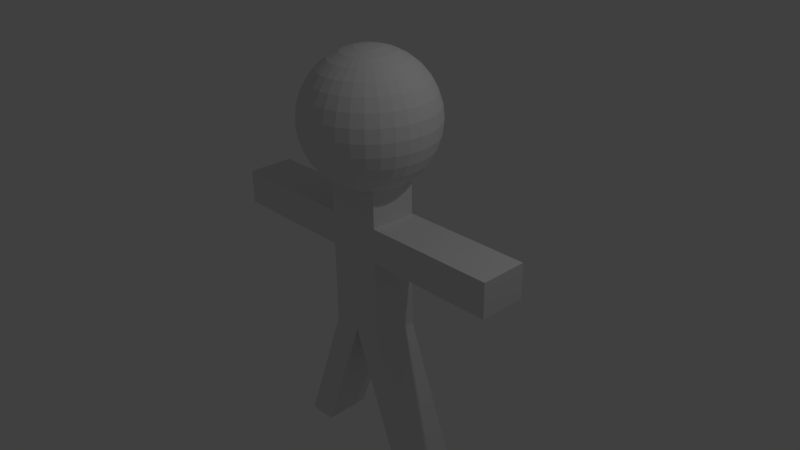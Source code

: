 # Source: stickfigure.blend  (saved by Blender 2.76.0; exported with 4.5.12 LTS)
import bpy
from mathutils import Matrix  # noqa: F401  (used for matrix-valued properties, if any)

bpy.ops.wm.read_factory_settings(use_empty=True)
scene = bpy.context.scene
scene.name = 'Scene'

# ---- collections
col_collection_1 = bpy.data.collections.new('Collection 1'); scene.collection.children.link(col_collection_1)

# ---- world
world_world = bpy.data.worlds.new('World'); scene.world = world_world
world_world.color = (0.05088, 0.05088, 0.05088)
world_world.use_sun_shadow = False
world_world.sun_shadow_jitter_overblur = 0.0
world_world.cycles.sampling_method = 'MANUAL'
world_world.cycles.sample_map_resolution = 256

# ---- cameras
cam_camera = bpy.data.cameras.new('Camera')
cam_camera.clip_end = 100.0
cam_camera.lens = 35.0
cam_camera.sensor_width = 32.0
cam_camera.sensor_height = 18.0
cam_camera.ortho_scale = 7.314
cam_camera.dof.focus_distance = 0.0
cam_camera.dof.aperture_fstop = 128.0

# ---- lights
light_lamp = bpy.data.lights.new('Lamp', 'POINT')
light_lamp.transmission_factor = 0.0
light_lamp.cutoff_distance = 30.0
light_lamp.energy = 100.0
light_lamp.shadow_buffer_clip_start = 1.001
light_lamp.shadow_soft_size = 0.1
light_lamp.shadow_maximum_resolution = 0.006
light_lamp.use_absolute_resolution = True
light_lamp.cycles.use_multiple_importance_sampling = False

# ---- meshes
me_cube_001 = bpy.data.meshes.new('Cube.001')
me_cube_001.from_pydata([(0.3818, -0.3201, 0.6031), (0.3818, 0.3201, 0.6031), (0.3818, -0.3201, -1.0), (0.3818, -0.3201, 1.189), (0.3818, 0.3201, -1.0), (0.3818, 0.3201, 1.189), (0.3818, 0.3201, 0.1332), (0.3818, -0.3201, 0.1332), (2.165, 0.3201, 0.6031), (2.165, 0.3201, 0.1332), (2.165, -0.3201, 0.6031), (2.165, -0.3201, 0.1332), (1.068, -0.3201, -2.863), (1.068, 0.3201, -2.863), (0.6864, -0.3201, -2.863), (0.6864, 0.3201, -2.863), (0.3432, 0.3201, -1.932), (0.3432, -0.3201, -1.932), (0.7251, 0.3201, -1.932), (0.7251, -0.3201, -1.932), (1.273, -0.3201, 0.6031), (1.273, 0.3201, 0.6031), (1.273, 0.3201, 0.1332), (1.273, -0.3201, 0.1332), (0.3818, 0.3201, -0.4334), (0.3818, -0.3201, -0.4334), (0.0, 0.3201, 0.6031), (0.0, -0.3201, 0.6031), (-0.3818, -0.3201, 0.6031), (-0.3818, 0.3201, 0.6031), (-0.3818, -0.3201, -1.0), (-0.3818, -0.3201, 1.189), (-0.3818, 0.3201, -1.0), (-0.3818, 0.3201, 1.189), (0.0, 0.3201, 1.189), (0.0, 0.3201, -1.0), (0.0, -0.3201, 1.189), (0.0, -0.3201, -1.0), (-0.3818, 0.3201, 0.1332), (-0.3818, -0.3201, 0.1332), (0.0, -0.3201, 0.1332), (0.0, 0.3201, 0.1332), (-2.165, 0.3201, 0.6031), (-2.165, 0.3201, 0.1332), (-2.165, -0.3201, 0.6031), (-2.165, -0.3201, 0.1332), (-1.068, -0.3201, -2.863), (-1.068, 0.3201, -2.863), (-0.6864, -0.3201, -2.863), (-0.6864, 0.3201, -2.863), (-0.3432, 0.3201, -1.932), (-0.3432, -0.3201, -1.932), (-0.7251, 0.3201, -1.932), (-0.7251, -0.3201, -1.932), (-1.273, -0.3201, 0.6031), (-1.273, 0.3201, 0.6031), (-1.273, 0.3201, 0.1332), (-1.273, -0.3201, 0.1332), (-0.3818, 0.3201, -0.4334), (-0.3818, -0.3201, -0.4334), (0.0, -0.3201, -0.4334), (0.0, 0.3201, -0.4334), (-0.1739, 1.129e-08, 2.718), (-0.3411, 1.129e-08, 2.668), (-0.4952, 1.129e-08, 2.585), (-0.6303, 1.129e-08, 2.474), (-0.7411, 1.129e-08, 2.339), (-0.8235, 1.129e-08, 2.185), (-0.8742, 1.129e-08, 2.018), (-0.8914, 1.129e-08, 1.844), (-0.8742, 1.129e-08, 1.67), (-0.8235, 1.129e-08, 1.503), (-0.7411, 1.129e-08, 1.349), (-0.6303, 1.129e-08, 1.214), (-0.4952, 1.129e-08, 1.103), (-0.3411, 1.129e-08, 1.021), (-0.1739, 1.129e-08, 0.9698), (-0.1706, 0.03393, 2.718), (-0.3346, 0.06655, 2.668), (-0.4857, 0.09661, 2.585), (-0.6182, 0.123, 2.474), (-0.7269, 0.1446, 2.339), (-0.8077, 0.1607, 2.185), (-0.8574, 0.1706, 2.018), (-0.8742, 0.1739, 1.844), (-0.8574, 0.1706, 1.67), (-0.8077, 0.1607, 1.503), (-0.7269, 0.1446, 1.349), (-0.6182, 0.123, 1.214), (-0.4857, 0.09661, 1.103), (-0.3346, 0.06655, 1.021), (-0.1706, 0.03393, 0.9698), (-0.1607, 0.06655, 2.718), (-0.3151, 0.1305, 2.668), (-0.4575, 0.1895, 2.585), (-0.5823, 0.2412, 2.474), (-0.6847, 0.2836, 2.339), (-0.7608, 0.3151, 2.185), (-0.8077, 0.3346, 2.018), (-0.8235, 0.3411, 1.844), (-0.8077, 0.3346, 1.67), (-0.7608, 0.3151, 1.503), (-0.6847, 0.2836, 1.349), (-0.5823, 0.2412, 1.214), (-0.4575, 0.1895, 1.103), (-0.3151, 0.1305, 1.021), (-0.1607, 0.06655, 0.9698), (-0.1446, 0.09661, 2.718), (-0.2836, 0.1895, 2.668), (-0.4118, 0.2751, 2.585), (-0.5241, 0.3502, 2.474), (-0.6162, 0.4118, 2.339), (-0.6847, 0.4575, 2.185), (-0.7269, 0.4857, 2.018), (-0.7411, 0.4952, 1.844), (-0.7269, 0.4857, 1.67), (-0.6847, 0.4575, 1.503), (-0.6162, 0.4118, 1.349), (-0.5241, 0.3502, 1.214), (-0.4118, 0.2751, 1.103), (-0.2836, 0.1895, 1.021), (-0.1446, 0.09661, 0.9698), (-0.123, 0.123, 2.718), (-0.2412, 0.2412, 2.668), (-0.3502, 0.3502, 2.585), (-0.4457, 0.4457, 2.474), (-0.5241, 0.5241, 2.339), (-0.5823, 0.5823, 2.185), (-0.6182, 0.6182, 2.018), (-0.6303, 0.6303, 1.844), (-0.6182, 0.6182, 1.67), (-0.5823, 0.5823, 1.503), (-0.5241, 0.5241, 1.349), (-0.4457, 0.4457, 1.214), (-0.3502, 0.3502, 1.103), (-0.2412, 0.2412, 1.021), (-0.123, 0.123, 0.9698), (-0.09661, 0.1446, 2.718), (-0.1895, 0.2836, 2.668), (-0.2751, 0.4118, 2.585), (-0.3502, 0.5241, 2.474), (-0.4118, 0.6162, 2.339), (-0.4575, 0.6847, 2.185), (-0.4857, 0.7269, 2.018), (-0.4952, 0.7411, 1.844), (-0.4857, 0.7269, 1.67), (-0.4575, 0.6847, 1.503), (-0.4118, 0.6162, 1.349), (-0.3502, 0.5241, 1.214), (-0.2751, 0.4118, 1.103), (-0.1895, 0.2836, 1.021), (-0.09661, 0.1446, 0.9698), (-0.06655, 0.1607, 2.718), (-0.1305, 0.3151, 2.668), (-0.1895, 0.4575, 2.585), (-0.2412, 0.5823, 2.474), (-0.2836, 0.6847, 2.339), (-0.3151, 0.7608, 2.185), (-0.3346, 0.8077, 2.018), (-0.3411, 0.8235, 1.844), (-0.3346, 0.8077, 1.67), (-0.3151, 0.7608, 1.503), (-0.2836, 0.6847, 1.349), (-0.2412, 0.5823, 1.214), (-0.1895, 0.4575, 1.103), (-0.1305, 0.3151, 1.021), (-0.06655, 0.1607, 0.9698), (-0.03392, 0.1706, 2.718), (-0.06655, 0.3346, 2.668), (-0.09661, 0.4857, 2.585), (-0.123, 0.6182, 2.474), (-0.1446, 0.7269, 2.339), (-0.1607, 0.8077, 2.185), (-0.1706, 0.8574, 2.018), (-0.1739, 0.8742, 1.844), (-0.1706, 0.8574, 1.67), (-0.1607, 0.8077, 1.503), (-0.1446, 0.7269, 1.349), (-0.123, 0.6182, 1.214), (-0.09661, 0.4857, 1.103), (-0.06655, 0.3346, 1.021), (-0.03392, 0.1706, 0.9698), (3.146e-07, 0.1739, 2.718), (3.08e-07, 0.3411, 2.668), (3.013e-07, 0.4952, 2.585), (3.08e-07, 0.6303, 2.474), (3.213e-07, 0.7411, 2.339), (2.681e-07, 0.8235, 2.185), (3.744e-07, 0.8742, 2.018), (3.611e-07, 0.8914, 1.844), (3.744e-07, 0.8742, 1.67), (2.283e-07, 0.8235, 1.503), (3.213e-07, 0.7411, 1.349), (3.08e-07, 0.6303, 1.214), (3.279e-07, 0.4952, 1.103), (2.947e-07, 0.3411, 1.021), (2.98e-07, 0.1739, 0.9698), (0.03393, 0.1706, 2.718), (0.06655, 0.3346, 2.668), (0.09661, 0.4857, 2.585), (0.123, 0.6182, 2.474), (0.1446, 0.7269, 2.339), (0.1607, 0.8077, 2.185), (0.1706, 0.8574, 2.018), (0.1739, 0.8742, 1.844), (0.1706, 0.8574, 1.67), (0.1607, 0.8077, 1.503), (0.1446, 0.7269, 1.349), (0.123, 0.6182, 1.214), (0.09661, 0.4857, 1.103), (0.06655, 0.3346, 1.021), (0.03393, 0.1706, 0.9698), (0.06655, 0.1607, 2.718), (0.1305, 0.3151, 2.668), (0.1895, 0.4575, 2.585), (0.2412, 0.5823, 2.474), (0.2836, 0.6847, 2.339), (0.3151, 0.7608, 2.185), (0.3346, 0.8077, 2.018), (0.3411, 0.8235, 1.844), (0.3346, 0.8077, 1.67), (0.3151, 0.7608, 1.503), (0.2836, 0.6847, 1.349), (0.2412, 0.5823, 1.214), (0.1895, 0.4575, 1.103), (0.1305, 0.3151, 1.021), (0.06655, 0.1607, 0.9698), (0.09661, 0.1446, 2.718), (0.1895, 0.2836, 2.668), (0.2751, 0.4118, 2.585), (0.3502, 0.5241, 2.474), (0.4118, 0.6162, 2.339), (0.4575, 0.6847, 2.185), (0.4857, 0.7269, 2.018), (0.4952, 0.7411, 1.844), (0.4857, 0.7269, 1.67), (0.4575, 0.6847, 1.503), (0.4118, 0.6162, 1.349), (0.3502, 0.5241, 1.214), (0.2751, 0.4118, 1.103), (0.1895, 0.2836, 1.021), (0.09661, 0.1446, 0.9698), (0.123, 0.123, 2.718), (0.2412, 0.2412, 2.668), (0.3502, 0.3502, 2.585), (0.4457, 0.4457, 2.474), (0.5241, 0.5241, 2.339), (0.5823, 0.5823, 2.185), (0.6182, 0.6182, 2.018), (0.6303, 0.6303, 1.844), (0.6182, 0.6182, 1.67), (0.5823, 0.5823, 1.503), (0.5241, 0.5241, 1.349), (0.4457, 0.4457, 1.214), (0.3502, 0.3502, 1.103), (0.2412, 0.2412, 1.021), (0.123, 0.123, 0.9698), (0.1446, 0.09661, 2.718), (0.2836, 0.1895, 2.668), (0.4118, 0.2751, 2.585), (0.5241, 0.3502, 2.474), (0.6162, 0.4118, 2.339), (0.6847, 0.4575, 2.185), (0.7269, 0.4857, 2.018), (0.7411, 0.4952, 1.844), (0.7269, 0.4857, 1.67), (0.6847, 0.4575, 1.503), (0.6162, 0.4118, 1.349), (0.5241, 0.3502, 1.214), (0.4118, 0.2751, 1.103), (0.2836, 0.1895, 1.021), (0.1446, 0.09661, 0.9698), (0.1607, 0.06655, 2.718), (0.3151, 0.1305, 2.668), (0.4575, 0.1895, 2.585), (0.5823, 0.2412, 2.474), (0.6847, 0.2836, 2.339), (0.7608, 0.3151, 2.185), (0.8077, 0.3346, 2.018), (0.8235, 0.3411, 1.844), (0.8077, 0.3346, 1.67), (0.7608, 0.3151, 1.503), (0.6847, 0.2836, 1.349), (0.5823, 0.2412, 1.214), (0.4575, 0.1895, 1.103), (0.3151, 0.1305, 1.021), (0.1607, 0.06655, 0.9698), (0.1706, 0.03393, 2.718), (0.3346, 0.06655, 2.668), (0.4857, 0.09661, 2.585), (0.6182, 0.123, 2.474), (0.7269, 0.1446, 2.339), (0.8077, 0.1607, 2.185), (0.8574, 0.1706, 2.018), (0.8742, 0.1739, 1.844), (0.8574, 0.1706, 1.67), (0.8077, 0.1607, 1.503), (0.7269, 0.1446, 1.349), (0.6182, 0.123, 1.214), (0.4857, 0.09661, 1.103), (0.3346, 0.06655, 1.021), (0.1706, 0.03393, 0.9698), (0.1739, 4.861e-09, 2.718), (0.3411, 4.803e-08, 2.668), (0.4952, 3.475e-08, 2.585), (0.6303, -1.174e-08, 2.474), (0.7411, -6.487e-08, 2.339), (0.8235, 6.795e-08, 2.185), (0.8742, -6.487e-08, 2.018), (0.8914, -7.815e-08, 1.844), (0.8742, -6.487e-08, 1.67), (0.8235, 6.795e-08, 1.503), (0.7411, -6.487e-08, 1.349), (0.6303, -1.174e-08, 1.214), (0.4952, 1.54e-09, 1.103), (0.3411, 1.482e-08, 1.021), (0.1739, 1.482e-08, 0.9698), (3.139e-07, 1.129e-08, 0.9527), (0.1706, -0.03393, 2.718), (0.3346, -0.06655, 2.668), (0.4857, -0.09661, 2.585), (0.6182, -0.123, 2.474), (0.7269, -0.1446, 2.339), (0.8077, -0.1607, 2.185), (0.8574, -0.1706, 2.018), (0.8742, -0.1739, 1.844), (0.8574, -0.1706, 1.67), (0.8077, -0.1607, 1.503), (0.7269, -0.1446, 1.349), (0.6182, -0.123, 1.214), (0.4857, -0.09661, 1.103), (0.3346, -0.06655, 1.021), (0.1706, -0.03393, 0.9698), (0.1607, -0.06655, 2.718), (0.3151, -0.1305, 2.668), (0.4575, -0.1895, 2.585), (0.5823, -0.2412, 2.474), (0.6847, -0.2836, 2.339), (0.7608, -0.3151, 2.185), (0.8077, -0.3346, 2.018), (0.8235, -0.3411, 1.844), (0.8077, -0.3346, 1.67), (0.7608, -0.3151, 1.503), (0.6847, -0.2836, 1.349), (0.5823, -0.2412, 1.214), (0.4575, -0.1895, 1.103), (0.3151, -0.1305, 1.021), (0.1607, -0.06655, 0.9698), (0.1446, -0.09661, 2.718), (0.2836, -0.1895, 2.668), (0.4118, -0.2751, 2.585), (0.5241, -0.3502, 2.474), (0.6162, -0.4118, 2.339), (0.6847, -0.4575, 2.185), (0.7269, -0.4857, 2.018), (0.7411, -0.4952, 1.844), (0.7269, -0.4857, 1.67), (0.6847, -0.4575, 1.503), (0.6162, -0.4118, 1.349), (0.5241, -0.3502, 1.214), (0.4118, -0.2751, 1.103), (0.2836, -0.1895, 1.021), (0.1446, -0.09661, 0.9698), (0.123, -0.123, 2.718), (0.2412, -0.2412, 2.668), (0.3502, -0.3502, 2.585), (0.4457, -0.4457, 2.474), (0.5241, -0.5241, 2.339), (0.5823, -0.5823, 2.185), (0.6182, -0.6182, 2.018), (0.6303, -0.6303, 1.844), (0.6182, -0.6182, 1.67), (0.5823, -0.5823, 1.503), (0.5241, -0.5241, 1.349), (0.4457, -0.4457, 1.214), (0.3502, -0.3502, 1.103), (0.2412, -0.2412, 1.021), (0.123, -0.123, 0.9698), (0.09661, -0.1446, 2.718), (0.1895, -0.2836, 2.668), (0.2751, -0.4118, 2.585), (0.3502, -0.5241, 2.474), (0.4118, -0.6162, 2.339), (0.4575, -0.6847, 2.185), (0.4857, -0.7269, 2.018), (0.4952, -0.7411, 1.844), (0.4857, -0.7269, 1.67), (0.4575, -0.6847, 1.503), (0.4118, -0.6162, 1.349), (0.3502, -0.5241, 1.214), (0.2751, -0.4118, 1.103), (0.1895, -0.2836, 1.021), (0.09661, -0.1446, 0.9698), (0.06655, -0.1607, 2.718), (0.1305, -0.3151, 2.668), (0.1895, -0.4575, 2.585), (0.2412, -0.5823, 2.474), (0.2836, -0.6847, 2.339), (0.3151, -0.7608, 2.185), (0.3346, -0.8077, 2.018), (0.3411, -0.8235, 1.844), (0.3346, -0.8077, 1.67), (0.3151, -0.7608, 1.503), (0.2836, -0.6847, 1.349), (0.2412, -0.5823, 1.214), (0.1895, -0.4575, 1.103), (0.1305, -0.3151, 1.021), (0.06655, -0.1607, 0.9698), (0.03393, -0.1706, 2.718), (0.06655, -0.3346, 2.668), (0.09661, -0.4857, 2.585), (0.123, -0.6182, 2.474), (0.1446, -0.7269, 2.339), (0.1607, -0.8077, 2.185), (0.1706, -0.8574, 2.018), (0.1739, -0.8742, 1.844), (0.1706, -0.8574, 1.67), (0.1607, -0.8077, 1.503), (0.1446, -0.7269, 1.349), (0.123, -0.6182, 1.214), (0.09661, -0.4857, 1.103), (0.06655, -0.3346, 1.021), (0.03393, -0.1706, 0.9698), (3.013e-07, -0.1739, 2.718), (2.748e-07, -0.3411, 2.668), (2.748e-07, -0.4952, 2.585), (1.884e-07, -0.6303, 2.474), (1.486e-07, -0.7411, 2.339), (3.08e-07, -0.8235, 2.185), (1.087e-07, -0.8742, 2.018), (1.486e-07, -0.8914, 1.844), (1.087e-07, -0.8742, 1.67), (3.08e-07, -0.8235, 1.503), (1.486e-07, -0.7411, 1.349), (1.884e-07, -0.6303, 1.214), (2.549e-07, -0.4952, 1.103), (2.482e-07, -0.3411, 1.021), (3.047e-07, -0.1739, 0.9698), (-0.03392, -0.1706, 2.718), (-0.06655, -0.3346, 2.668), (-0.09661, -0.4857, 2.585), (-0.123, -0.6182, 2.474), (-0.1446, -0.7269, 2.339), (-0.1607, -0.8077, 2.185), (-0.1706, -0.8574, 2.018), (-0.1739, -0.8742, 1.844), (-0.1706, -0.8574, 1.67), (-0.1607, -0.8077, 1.503), (-0.1446, -0.7269, 1.349), (-0.123, -0.6182, 1.214), (-0.09661, -0.4857, 1.103), (-0.06655, -0.3346, 1.021), (-0.03392, -0.1706, 0.9698), (-0.06655, -0.1607, 2.718), (-0.1305, -0.3151, 2.668), (-0.1895, -0.4575, 2.585), (-0.2412, -0.5823, 2.474), (-0.2836, -0.6847, 2.339), (-0.3151, -0.7608, 2.185), (-0.3346, -0.8077, 2.018), (-0.3411, -0.8235, 1.844), (-0.3346, -0.8077, 1.67), (-0.3151, -0.7608, 1.503), (-0.2836, -0.6847, 1.349), (-0.2412, -0.5823, 1.214), (-0.1895, -0.4575, 1.103), (-0.1305, -0.3151, 1.021), (-0.06655, -0.1607, 0.9698), (-0.09661, -0.1446, 2.718), (-0.1895, -0.2836, 2.668), (-0.2751, -0.4118, 2.585), (-0.3502, -0.5241, 2.474), (-0.4118, -0.6162, 2.339), (-0.4575, -0.6847, 2.185), (-0.4857, -0.7269, 2.018), (-0.4952, -0.7411, 1.844), (-0.4857, -0.7269, 1.67), (-0.4575, -0.6847, 1.503), (-0.4118, -0.6162, 1.349), (-0.3502, -0.5241, 1.214), (-0.2751, -0.4118, 1.103), (-0.1895, -0.2836, 1.021), (-0.09661, -0.1446, 0.9698), (-0.123, -0.123, 2.718), (-0.2412, -0.2412, 2.668), (-0.3502, -0.3502, 2.585), (-0.4457, -0.4457, 2.474), (-0.5241, -0.5241, 2.339), (-0.5823, -0.5823, 2.185), (-0.6182, -0.6182, 2.018), (-0.6303, -0.6303, 1.844), (-0.6182, -0.6182, 1.67), (-0.5823, -0.5823, 1.503), (-0.5241, -0.5241, 1.349), (-0.4457, -0.4457, 1.214), (-0.3502, -0.3502, 1.103), (-0.2412, -0.2412, 1.021), (-0.123, -0.123, 0.9698), (-0.1446, -0.09661, 2.718), (-0.2836, -0.1895, 2.668), (-0.4118, -0.2751, 2.585), (-0.5241, -0.3502, 2.474), (-0.6162, -0.4118, 2.339), (-0.6847, -0.4575, 2.185), (-0.7269, -0.4857, 2.018), (-0.7411, -0.4952, 1.844), (-0.7269, -0.4857, 1.67), (-0.6847, -0.4575, 1.503), (-0.6162, -0.4118, 1.349), (-0.5241, -0.3502, 1.214), (-0.4118, -0.2751, 1.103), (-0.2836, -0.1895, 1.021), (-0.1446, -0.09661, 0.9698), (4.558e-08, -9.986e-08, 2.735), (-0.1607, -0.06655, 2.718), (-0.3151, -0.1305, 2.668), (-0.4575, -0.1895, 2.585), (-0.5823, -0.2412, 2.474), (-0.6847, -0.2836, 2.339), (-0.7608, -0.3151, 2.185), (-0.8077, -0.3346, 2.018), (-0.8235, -0.3411, 1.844), (-0.8077, -0.3346, 1.67), (-0.7608, -0.3151, 1.503), (-0.6847, -0.2836, 1.349), (-0.5823, -0.2412, 1.214), (-0.4575, -0.1895, 1.103), (-0.3151, -0.1305, 1.021), (-0.1607, -0.06655, 0.9698), (-0.1706, -0.03393, 2.718), (-0.3346, -0.06655, 2.668), (-0.4857, -0.09661, 2.585), (-0.6182, -0.123, 2.474), (-0.7269, -0.1446, 2.339), (-0.8077, -0.1607, 2.185), (-0.8574, -0.1706, 2.018), (-0.8742, -0.1739, 1.844), (-0.8574, -0.1706, 1.67), (-0.8077, -0.1607, 1.503), (-0.7269, -0.1446, 1.349), (-0.6182, -0.123, 1.214), (-0.4857, -0.09661, 1.103), (-0.3346, -0.06655, 1.021), (-0.1706, -0.03393, 0.9698), (-1.48, -0.3201, 0.6031), (-1.48, 0.3201, 0.1332), (-1.48, 0.3201, 0.6031), (-1.48, -0.3201, 0.1332), (-1.017, 0.3201, 0.6031), (-1.017, -0.3201, 0.1332), (-1.017, -0.3201, 0.6031), (-1.017, 0.3201, 0.1332), (1.515, -0.3201, 0.6031), (1.515, 0.3201, 0.1332), (1.515, 0.3201, 0.6031), (1.515, -0.3201, 0.1332), (1.061, 0.3201, 0.6031), (1.061, -0.3201, 0.1332), (1.061, -0.3201, 0.6031), (1.061, 0.3201, 0.1332), (0.4173, 0.3201, -2.133), (0.7991, 0.3201, -2.133), (0.4173, -0.3201, -2.133), (0.7991, -0.3201, -2.133), (0.2474, -0.3201, -1.672), (0.6293, -0.3201, -1.672), (0.2474, 0.3201, -1.672), (0.6293, 0.3201, -1.672), (-0.257, -0.3201, -1.698), (-0.6388, -0.3201, -1.698), (-0.257, 0.3201, -1.698), (-0.6388, 0.3201, -1.698), (-0.4297, 0.3201, -2.167), (-0.8116, 0.3201, -2.167), (-0.4297, -0.3201, -2.167), (-0.8116, -0.3201, -2.167), (0.3818, 0.3201, -0.06063), (0.3818, -0.3201, -0.06063), (0.0, -0.3201, -0.06063), (0.0, 0.3201, -0.06063), (-0.3818, 0.3201, -0.06063), (-0.3818, -0.3201, -0.06063), (0.0, -0.3201, 0.7909), (0.3818, -0.3201, 0.7909), (0.0, 0.3201, 0.7909), (0.3818, 0.3201, 0.7909), (-0.3818, -0.3201, 0.7909), (-0.3818, 0.3201, 0.7909)], [], [(0, 27, 40, 7), (61, 24, 4, 35), (24, 25, 2, 4), (554, 552, 10, 8), (562, 560, 15, 14), (585, 583, 0, 1), (3, 5, 34, 36), (584, 585, 1, 26), (25, 60, 37, 2), (583, 582, 27, 0), (26, 1, 6, 41), (8, 10, 11, 9), (555, 553, 9, 11), (553, 554, 8, 9), (552, 555, 11, 10), (14, 15, 13, 12), (560, 561, 13, 15), (563, 562, 14, 12), (561, 563, 12, 13), (567, 565, 19, 18), (565, 564, 17, 19), (566, 567, 18, 16), (564, 566, 16, 17), (558, 557, 23, 20), (559, 556, 21, 22), (557, 559, 22, 23), (556, 558, 20, 21), (577, 578, 60, 25), (576, 577, 25, 24), (579, 576, 24, 61), (28, 39, 40, 27), (61, 35, 32, 58), (58, 32, 30, 59), (546, 42, 44, 544), (574, 48, 49, 572), (587, 29, 28, 586), (31, 36, 34, 33), (584, 26, 29, 587), (59, 30, 37, 60), (586, 28, 27, 582), (26, 41, 38, 29), (42, 43, 45, 44), (547, 45, 43, 545), (545, 43, 42, 546), (544, 44, 45, 547), (48, 46, 47, 49), (572, 49, 47, 573), (575, 46, 48, 574), (573, 47, 46, 575), (571, 52, 53, 569), (569, 53, 51, 568), (570, 50, 52, 571), (568, 51, 50, 570), (550, 54, 57, 549), (551, 56, 55, 548), (549, 57, 56, 551), (548, 55, 54, 550), (581, 59, 60, 578), (580, 58, 59, 581), (579, 61, 58, 580), (75, 74, 89, 90), (68, 67, 82, 83), (76, 75, 90, 91), (69, 68, 83, 84), (70, 69, 84, 85), (63, 62, 77, 78), (71, 70, 85, 86), (64, 63, 78, 79), (72, 71, 86, 87), (65, 64, 79, 80), (73, 72, 87, 88), (66, 65, 80, 81), (74, 73, 88, 89), (67, 66, 81, 82), (89, 88, 103, 104), (82, 81, 96, 97), (90, 89, 104, 105), (83, 82, 97, 98), (91, 90, 105, 106), (84, 83, 98, 99), (85, 84, 99, 100), (78, 77, 92, 93), (86, 85, 100, 101), (79, 78, 93, 94), (87, 86, 101, 102), (80, 79, 94, 95), (88, 87, 102, 103), (81, 80, 95, 96), (93, 92, 107, 108), (101, 100, 115, 116), (94, 93, 108, 109), (102, 101, 116, 117), (95, 94, 109, 110), (103, 102, 117, 118), (96, 95, 110, 111), (104, 103, 118, 119), (97, 96, 111, 112), (105, 104, 119, 120), (98, 97, 112, 113), (106, 105, 120, 121), (99, 98, 113, 114), (100, 99, 114, 115), (112, 111, 126, 127), (120, 119, 134, 135), (113, 112, 127, 128), (121, 120, 135, 136), (114, 113, 128, 129), (115, 114, 129, 130), (108, 107, 122, 123), (116, 115, 130, 131), (109, 108, 123, 124), (117, 116, 131, 132), (110, 109, 124, 125), (118, 117, 132, 133), (111, 110, 125, 126), (119, 118, 133, 134), (131, 130, 145, 146), (124, 123, 138, 139), (132, 131, 146, 147), (125, 124, 139, 140), (133, 132, 147, 148), (126, 125, 140, 141), (134, 133, 148, 149), (127, 126, 141, 142), (135, 134, 149, 150), (128, 127, 142, 143), (136, 135, 150, 151), (129, 128, 143, 144), (130, 129, 144, 145), (123, 122, 137, 138), (150, 149, 164, 165), (143, 142, 157, 158), (151, 150, 165, 166), (144, 143, 158, 159), (145, 144, 159, 160), (138, 137, 152, 153), (146, 145, 160, 161), (139, 138, 153, 154), (147, 146, 161, 162), (140, 139, 154, 155), (148, 147, 162, 163), (141, 140, 155, 156), (149, 148, 163, 164), (142, 141, 156, 157), (162, 161, 176, 177), (155, 154, 169, 170), (163, 162, 177, 178), (156, 155, 170, 171), (164, 163, 178, 179), (157, 156, 171, 172), (165, 164, 179, 180), (158, 157, 172, 173), (166, 165, 180, 181), (159, 158, 173, 174), (160, 159, 174, 175), (153, 152, 167, 168), (161, 160, 175, 176), (154, 153, 168, 169), (181, 180, 195, 196), (174, 173, 188, 189), (175, 174, 189, 190), (168, 167, 182, 183), (176, 175, 190, 191), (169, 168, 183, 184), (177, 176, 191, 192), (170, 169, 184, 185), (178, 177, 192, 193), (171, 170, 185, 186), (179, 178, 193, 194), (172, 171, 186, 187), (180, 179, 194, 195), (173, 172, 187, 188), (185, 184, 199, 200), (193, 192, 207, 208), (186, 185, 200, 201), (194, 193, 208, 209), (187, 186, 201, 202), (195, 194, 209, 210), (188, 187, 202, 203), (196, 195, 210, 211), (189, 188, 203, 204), (190, 189, 204, 205), (183, 182, 197, 198), (191, 190, 205, 206), (184, 183, 198, 199), (192, 191, 206, 207), (204, 203, 218, 219), (205, 204, 219, 220), (198, 197, 212, 213), (206, 205, 220, 221), (199, 198, 213, 214), (207, 206, 221, 222), (200, 199, 214, 215), (208, 207, 222, 223), (201, 200, 215, 216), (209, 208, 223, 224), (202, 201, 216, 217), (210, 209, 224, 225), (203, 202, 217, 218), (211, 210, 225, 226), (223, 222, 237, 238), (216, 215, 230, 231), (224, 223, 238, 239), (217, 216, 231, 232), (225, 224, 239, 240), (218, 217, 232, 233), (226, 225, 240, 241), (219, 218, 233, 234), (220, 219, 234, 235), (213, 212, 227, 228), (221, 220, 235, 236), (214, 213, 228, 229), (222, 221, 236, 237), (215, 214, 229, 230), (235, 234, 249, 250), (228, 227, 242, 243), (236, 235, 250, 251), (229, 228, 243, 244), (237, 236, 251, 252), (230, 229, 244, 245), (238, 237, 252, 253), (231, 230, 245, 246), (239, 238, 253, 254), (232, 231, 246, 247), (240, 239, 254, 255), (233, 232, 247, 248), (241, 240, 255, 256), (234, 233, 248, 249), (246, 245, 260, 261), (254, 253, 268, 269), (247, 246, 261, 262), (255, 254, 269, 270), (248, 247, 262, 263), (256, 255, 270, 271), (249, 248, 263, 264), (250, 249, 264, 265), (243, 242, 257, 258), (251, 250, 265, 266), (244, 243, 258, 259), (252, 251, 266, 267), (245, 244, 259, 260), (253, 252, 267, 268), (265, 264, 279, 280), (258, 257, 272, 273), (266, 265, 280, 281), (259, 258, 273, 274), (267, 266, 281, 282), (260, 259, 274, 275), (268, 267, 282, 283), (261, 260, 275, 276), (269, 268, 283, 284), (262, 261, 276, 277), (270, 269, 284, 285), (263, 262, 277, 278), (271, 270, 285, 286), (264, 263, 278, 279), (284, 283, 298, 299), (277, 276, 291, 292), (285, 284, 299, 300), (278, 277, 292, 293), (286, 285, 300, 301), (279, 278, 293, 294), (280, 279, 294, 295), (273, 272, 287, 288), (281, 280, 295, 296), (274, 273, 288, 289), (282, 281, 296, 297), (275, 274, 289, 290), (283, 282, 297, 298), (276, 275, 290, 291), (296, 295, 310, 311), (289, 288, 303, 304), (297, 296, 311, 312), (290, 289, 304, 305), (298, 297, 312, 313), (291, 290, 305, 306), (299, 298, 313, 314), (292, 291, 306, 307), (300, 299, 314, 315), (293, 292, 307, 308), (301, 300, 315, 316), (294, 293, 308, 309), (295, 294, 309, 310), (288, 287, 302, 303), (315, 314, 330, 331), (308, 307, 323, 324), (316, 315, 331, 332), (309, 308, 324, 325), (310, 309, 325, 326), (303, 302, 318, 319), (311, 310, 326, 327), (304, 303, 319, 320), (312, 311, 327, 328), (305, 304, 320, 321), (313, 312, 328, 329), (306, 305, 321, 322), (314, 313, 329, 330), (307, 306, 322, 323), (320, 319, 334, 335), (328, 327, 342, 343), (321, 320, 335, 336), (329, 328, 343, 344), (322, 321, 336, 337), (330, 329, 344, 345), (323, 322, 337, 338), (331, 330, 345, 346), (324, 323, 338, 339), (332, 331, 346, 347), (325, 324, 339, 340), (326, 325, 340, 341), (319, 318, 333, 334), (327, 326, 341, 342), (339, 338, 353, 354), (347, 346, 361, 362), (340, 339, 354, 355), (341, 340, 355, 356), (334, 333, 348, 349), (342, 341, 356, 357), (335, 334, 349, 350), (343, 342, 357, 358), (336, 335, 350, 351), (344, 343, 358, 359), (337, 336, 351, 352), (345, 344, 359, 360), (338, 337, 352, 353), (346, 345, 360, 361), (358, 357, 372, 373), (351, 350, 365, 366), (359, 358, 373, 374), (352, 351, 366, 367), (360, 359, 374, 375), (353, 352, 367, 368), (361, 360, 375, 376), (354, 353, 368, 369), (362, 361, 376, 377), (355, 354, 369, 370), (356, 355, 370, 371), (349, 348, 363, 364), (357, 356, 371, 372), (350, 349, 364, 365), (377, 376, 391, 392), (370, 369, 384, 385), (371, 370, 385, 386), (364, 363, 378, 379), (372, 371, 386, 387), (365, 364, 379, 380), (373, 372, 387, 388), (366, 365, 380, 381), (374, 373, 388, 389), (367, 366, 381, 382), (375, 374, 389, 390), (368, 367, 382, 383), (376, 375, 390, 391), (369, 368, 383, 384), (381, 380, 395, 396), (389, 388, 403, 404), (382, 381, 396, 397), (390, 389, 404, 405), (383, 382, 397, 398), (391, 390, 405, 406), (384, 383, 398, 399), (392, 391, 406, 407), (385, 384, 399, 400), (386, 385, 400, 401), (379, 378, 393, 394), (387, 386, 401, 402), (380, 379, 394, 395), (388, 387, 402, 403), (400, 399, 414, 415), (401, 400, 415, 416), (394, 393, 408, 409), (402, 401, 416, 417), (395, 394, 409, 410), (403, 402, 417, 418), (396, 395, 410, 411), (404, 403, 418, 419), (397, 396, 411, 412), (405, 404, 419, 420), (398, 397, 412, 413), (406, 405, 420, 421), (399, 398, 413, 414), (407, 406, 421, 422), (419, 418, 433, 434), (412, 411, 426, 427), (420, 419, 434, 435), (413, 412, 427, 428), (421, 420, 435, 436), (414, 413, 428, 429), (422, 421, 436, 437), (415, 414, 429, 430), (416, 415, 430, 431), (409, 408, 423, 424), (417, 416, 431, 432), (410, 409, 424, 425), (418, 417, 432, 433), (411, 410, 425, 426), (431, 430, 445, 446), (424, 423, 438, 439), (432, 431, 446, 447), (425, 424, 439, 440), (433, 432, 447, 448), (426, 425, 440, 441), (434, 433, 448, 449), (427, 426, 441, 442), (435, 434, 449, 450), (428, 427, 442, 443), (436, 435, 450, 451), (429, 428, 443, 444), (437, 436, 451, 452), (430, 429, 444, 445), (450, 449, 464, 465), (443, 442, 457, 458), (451, 450, 465, 466), (444, 443, 458, 459), (452, 451, 466, 467), (445, 444, 459, 460), (446, 445, 460, 461), (439, 438, 453, 454), (447, 446, 461, 462), (440, 439, 454, 455), (448, 447, 462, 463), (441, 440, 455, 456), (449, 448, 463, 464), (442, 441, 456, 457), (454, 453, 468, 469), (462, 461, 476, 477), (455, 454, 469, 470), (463, 462, 477, 478), (456, 455, 470, 471), (464, 463, 478, 479), (457, 456, 471, 472), (465, 464, 479, 480), (458, 457, 472, 473), (466, 465, 480, 481), (459, 458, 473, 474), (467, 466, 481, 482), (460, 459, 474, 475), (461, 460, 475, 476), (473, 472, 487, 488), (481, 480, 495, 496), (474, 473, 488, 489), (482, 481, 496, 497), (475, 474, 489, 490), (476, 475, 490, 491), (469, 468, 483, 484), (477, 476, 491, 492), (470, 469, 484, 485), (478, 477, 492, 493), (471, 470, 485, 486), (479, 478, 493, 494), (472, 471, 486, 487), (480, 479, 494, 495), (492, 491, 506, 507), (485, 484, 499, 500), (493, 492, 507, 508), (486, 485, 500, 501), (494, 493, 508, 509), (487, 486, 501, 502), (495, 494, 509, 510), (488, 487, 502, 503), (496, 495, 510, 511), (489, 488, 503, 504), (497, 496, 511, 512), (490, 489, 504, 505), (491, 490, 505, 506), (484, 483, 498, 499), (511, 510, 526, 527), (504, 503, 519, 520), (512, 511, 527, 528), (505, 504, 520, 521), (506, 505, 521, 522), (499, 498, 514, 515), (507, 506, 522, 523), (500, 499, 515, 516), (508, 507, 523, 524), (501, 500, 516, 517), (509, 508, 524, 525), (502, 501, 517, 518), (510, 509, 525, 526), (503, 502, 518, 519), (516, 515, 530, 531), (524, 523, 538, 539), (517, 516, 531, 532), (525, 524, 539, 540), (518, 517, 532, 533), (526, 525, 540, 541), (519, 518, 533, 534), (527, 526, 541, 542), (520, 519, 534, 535), (528, 527, 542, 543), (521, 520, 535, 536), (522, 521, 536, 537), (515, 514, 529, 530), (523, 522, 537, 538), (62, 513, 77), (317, 76, 91), (77, 513, 92), (317, 91, 106), (92, 513, 107), (317, 106, 121), (107, 513, 122), (317, 121, 136), (122, 513, 137), (317, 136, 151), (137, 513, 152), (317, 151, 166), (152, 513, 167), (317, 166, 181), (167, 513, 182), (317, 181, 196), (182, 513, 197), (317, 196, 211), (197, 513, 212), (317, 211, 226), (212, 513, 227), (317, 226, 241), (227, 513, 242), (317, 241, 256), (242, 513, 257), (317, 256, 271), (257, 513, 272), (317, 271, 286), (272, 513, 287), (317, 286, 301), (287, 513, 302), (317, 301, 316), (302, 513, 318), (317, 316, 332), (318, 513, 333), (317, 332, 347), (333, 513, 348), (317, 347, 362), (348, 513, 363), (317, 362, 377), (363, 513, 378), (317, 377, 392), (378, 513, 393), (317, 392, 407), (393, 513, 408), (317, 407, 422), (408, 513, 423), (317, 422, 437), (317, 437, 452), (423, 513, 438), (438, 513, 453), (317, 452, 467), (453, 513, 468), (317, 467, 482), (468, 513, 483), (317, 482, 497), (483, 513, 498), (317, 497, 512), (498, 513, 514), (317, 512, 528), (514, 513, 529), (317, 528, 543), (535, 534, 67, 68), (543, 542, 75, 76), (536, 535, 68, 69), (529, 513, 62), (317, 543, 76), (537, 536, 69, 70), (530, 529, 62, 63), (538, 537, 70, 71), (531, 530, 63, 64), (539, 538, 71, 72), (532, 531, 64, 65), (540, 539, 72, 73), (533, 532, 65, 66), (541, 540, 73, 74), (534, 533, 66, 67), (542, 541, 74, 75), (54, 544, 547, 57), (56, 545, 546, 55), (57, 547, 545, 56), (55, 546, 544, 54), (29, 548, 550, 28), (39, 549, 551, 38), (38, 551, 548, 29), (28, 550, 549, 39), (20, 23, 555, 552), (22, 21, 554, 553), (23, 22, 553, 555), (21, 20, 552, 554), (1, 0, 558, 556), (7, 6, 559, 557), (6, 1, 556, 559), (0, 7, 557, 558), (18, 19, 563, 561), (19, 17, 562, 563), (16, 18, 561, 560), (17, 16, 560, 562), (37, 35, 566, 564), (35, 4, 567, 566), (2, 37, 564, 565), (4, 2, 565, 567), (37, 568, 570, 35), (35, 570, 571, 32), (30, 569, 568, 37), (32, 571, 569, 30), (52, 573, 575, 53), (53, 575, 574, 51), (50, 572, 573, 52), (51, 574, 572, 50), (41, 579, 580, 38), (38, 580, 581, 39), (39, 581, 578, 40), (41, 6, 576, 579), (6, 7, 577, 576), (7, 40, 578, 577), (31, 586, 582, 36), (34, 584, 587, 33), (33, 587, 586, 31), (3, 36, 582, 583), (34, 5, 585, 584), (5, 3, 583, 585)])
me_cube_001.use_remesh_preserve_volume = False
me_cube_001.use_remesh_preserve_attributes = False
me_cube_001.use_mirror_vertex_groups = False
me_cube_001.update()
arm_armature = bpy.data.armatures.new('Armature')  # bones are not reproduced

# ---- objects
ob_armature = bpy.data.objects.new('Armature', arm_armature)
ob_cube = bpy.data.objects.new('Cube', me_cube_001)
ob_lamp = bpy.data.objects.new('Lamp', light_lamp)
ob_camera = bpy.data.objects.new('Camera', cam_camera)

# ---- transforms, parenting, visibility, modifiers, constraints
ob_armature.location = (0.0, 0.0, 0.0)
ob_armature.show_in_front = True
ob_armature.lineart.crease_threshold = 0.0
ob_cube.parent = ob_armature
ob_cube.location = (0.0, 0.0, 0.0)
ob_cube.lineart.crease_threshold = 0.0
_vg = ob_cube.vertex_groups.new(name='root')
for _i, _w in zip([2, 4, 6, 7, 12, 14, 15, 16, 17, 18, 19, 24, 25, 30, 32, 35, 37, 38, 40, 50, 51, 53, 59, 60, 61, 560, 561, 562, 563, 564, 565, 566, 567, 568, 569, 570, 571, 572, 574, 575, 576, 577, 578, 579, 581], [0.0, 0.0, 0.0, 0.0, 0.0, 0.0, 0.0, 0.0, 0.0, 0.0, 0.0, 0.0, 0.0, 0.0, 0.06045, 0.0, 0.0, 0.0, 0.0, 0.0, 0.0, 0.0, 0.0, 0.0, 0.0, 0.0, 0.0, 0.0, 0.0, 0.0, 0.0, 0.01278, 0.0, 0.0, 0.0, 0.01278, 0.06202, 0.0, 0.0, 0.0, 0.0, 0.0, 0.0, 0.02363, 0.0]): _vg.add([_i], _w, 'REPLACE')
_vg = ob_cube.vertex_groups.new(name='Bone')
for _i, _w in zip([0, 1, 2, 3, 4, 5, 6, 7, 12, 14, 15, 16, 17, 19, 20, 22, 23, 24, 25, 26, 27, 28, 29, 30, 31, 32, 33, 35, 36, 37, 38, 39, 40, 41, 43, 44, 45, 51, 52, 53, 54, 56, 57, 58, 59, 60, 61, 73, 74, 75, 85, 86, 87, 88, 89, 90, 100, 101, 102, 103, 104, 105, 115, 116, 117, 118, 119, 120, 130, 131, 132, 133, 134, 135, 145, 146, 147, 148, 149, 150, 160, 161, 162, 163, 164, 165, 175, 176, 177, 178, 179, 180, 181, 194, 195, 196, 210, 211, 223, 224, 225, 226, 237, 238, 239, 252, 253, 254, 255, 267, 268, 269, 270, 282, 283, 284, 285, 298, 299, 300, 313, 314, 315, 329, 330, 331, 344, 345, 346, 359, 360, 361, 375, 376, 380, 381, 382, 390, 391, 395, 396, 397, 398, 403, 404, 405, 406, 407, 410, 411, 412, 413, 417, 418, 419, 420, 421, 422, 425, 426, 427, 432, 433, 434, 435, 436, 437, 441, 447, 448, 449, 450, 451, 452, 462, 463, 464, 465, 466, 467, 478, 479, 480, 481, 493, 494, 495, 496, 508, 509, 510, 511, 523, 524, 525, 526, 527, 539, 540, 541, 542, 544, 545, 547, 548, 549, 550, 551, 552, 553, 555, 557, 558, 559, 560, 562, 563, 564, 565, 566, 567, 568, 569, 570, 571, 574, 575, 576, 577, 578, 579, 580, 581, 582, 583, 584, 585, 586, 587], [0.0, 0.0, 0.0, 0.0, 0.05647, 0.0, 0.06166, 0.2568, 0.0, 0.0, 0.0, 0.0, 0.0, 0.0, 0.0, 0.0, 0.0, 0.7577, 0.9645, 0.0, 0.0, 0.0, 0.0, 0.01986, 0.0, 0.0, 0.0, 0.0, 0.0, 0.09594, 0.1276, 0.4568, 0.1894, 0.06007, 0.0, 0.0, 0.0, 0.0, 0.0, 0.0, 0.0, 0.0, 0.0, 0.7577, 0.77, 0.8662, 0.8437, 0.0, 0.0, 0.0, 0.0, 0.0, 0.0, 0.0, 0.0, 0.0, 0.0, 0.0, 0.0, 0.0, 0.0, 0.0, 0.0, 0.0, 0.0, 0.0, 0.01348, 0.0, 0.0, 0.0, 0.0, 0.0, 0.05239, 0.0, 0.0, 0.0, 0.0, 0.01291, 0.0, 0.0, 0.0, 0.0, 0.0, 0.0, 0.0, 0.0, 0.0, 0.0, 0.0, 0.0, 0.0, 0.0, 0.0, 0.0, 0.0, 0.0, 0.0, 0.0, 0.0, 0.0, 0.0, 0.0, 0.0, 0.0, 0.0, 0.0, 0.0, 0.0, 0.0, 0.0, 0.0, 0.0, 0.0, 0.0, 0.0, 0.0, 0.0, 0.0, 0.0, 0.0, 0.0, 0.0, 0.0, 0.0, 0.0, 0.0, 0.0, 0.0, 0.0, 0.0, 0.0, 0.0, 0.0, 0.0, 8.52e-05, 0.0005393, 0.0004387, 0.0, 0.0, 0.0003435, 0.0008969, 0.0008524, 0.0002254, 0.0, 0.0, 0.0, 0.0, 0.0, 0.0003637, 0.0009256, 0.0008861, 0.000259, 0.0, 0.0, 0.0, 0.0, 0.0, 0.0, 0.0001442, 0.0006193, 0.0005304, 0.0, 0.0, 0.0, 0.0, 0.0, 0.0, 3.824e-05, 0.0, 0.0, 0.0, 0.0, 0.0, 0.0, 0.0, 0.0, 0.0, 0.0, 0.0, 0.0, 0.0, 0.0, 0.0, 0.0, 0.0, 0.0, 0.0, 0.0, 0.0, 0.0, 0.0, 0.0, 0.0, 0.0, 0.0, 0.0, 0.0, 0.0, 0.0, 0.0, 0.0, 0.0, 0.0, 0.0, 0.0, 0.0, 0.0, 0.0, 0.0, 0.0, 0.0, 0.0, 0.0, 0.03083, 0.0, 0.0, 0.0, 0.01881, 0.0, 0.0, 0.02823, 0.01872, 0.0188, 0.01908, 0.01997, 0.0, 0.0, 0.4097, 0.6106, 0.5626, 0.4529, 0.4989, 0.6767, 0.0, 0.0, 0.0, 0.0, 0.0, 0.0]): _vg.add([_i], _w, 'REPLACE')
_vg = ob_cube.vertex_groups.new(name='spine1')
for _i, _w in zip([0, 1, 3, 5, 6, 7, 24, 25, 26, 27, 28, 29, 31, 33, 34, 36, 38, 39, 40, 41, 43, 56, 59, 60, 61, 545, 548, 549, 550, 551, 556, 557, 558, 559, 576, 577, 578, 579, 580, 581, 582, 583, 584, 585, 586, 587], [0.8844, 0.6828, 0.01462, 0.006721, 0.6967, 0.7437, 0.0, 0.0, 1.0, 0.8285, 0.8233, 0.7158, 0.01462, 0.006721, 0.05324, 0.0544, 0.5522, 0.9195, 0.9363, 0.916, 0.0, 0.0, 0.0, 0.02508, 0.03432, 0.0, 0.03884, 0.04005, 0.04218, 0.04358, 0.03884, 0.04005, 0.04218, 0.04358, 0.07784, 0.3614, 0.401, 0.3767, 0.8339, 0.446, 0.3952, 0.4554, 0.7864, 0.4661, 0.2339, 0.2479]): _vg.add([_i], _w, 'REPLACE')
_vg = ob_cube.vertex_groups.new(name='Bone.002')
for _i, _w in zip([0, 1, 3, 5, 11, 20, 21, 22, 23, 26, 27, 28, 29, 31, 33, 34, 36, 39, 54, 55, 56, 57, 62, 63, 64, 65, 66, 67, 68, 69, 70, 71, 72, 73, 74, 75, 76, 77, 78, 79, 80, 81, 82, 83, 84, 85, 86, 87, 88, 89, 90, 91, 92, 93, 94, 95, 96, 97, 98, 99, 100, 101, 102, 103, 104, 105, 106, 107, 108, 109, 110, 111, 112, 113, 114, 115, 116, 117, 118, 119, 120, 121, 122, 123, 124, 125, 126, 127, 128, 129, 130, 131, 132, 133, 134, 135, 136, 137, 138, 139, 140, 141, 142, 143, 144, 145, 146, 147, 148, 149, 150, 151, 152, 153, 154, 155, 156, 157, 158, 159, 160, 161, 162, 163, 164, 165, 166, 167, 168, 169, 170, 171, 172, 173, 174, 175, 176, 177, 178, 179, 180, 181, 182, 183, 184, 185, 186, 187, 188, 189, 190, 191, 192, 193, 194, 195, 196, 197, 198, 199, 200, 201, 202, 203, 204, 205, 206, 207, 208, 209, 210, 211, 212, 213, 214, 215, 216, 217, 218, 219, 220, 221, 222, 223, 224, 225, 226, 227, 228, 229, 230, 231, 232, 233, 234, 235, 236, 237, 238, 239, 240, 241, 242, 243, 244, 245, 246, 247, 248, 249, 250, 251, 252, 253, 254, 255, 256, 257, 258, 259, 260, 261, 262, 263, 264, 265, 266, 267, 268, 269, 270, 271, 272, 273, 274, 275, 276, 277, 278, 279, 280, 281, 282, 283, 284, 285, 286, 287, 288, 289, 290, 291, 292, 293, 294, 295, 296, 297, 298, 299, 300, 301, 302, 303, 304, 305, 306, 307, 308, 309, 310, 311, 312, 313, 314, 315, 316, 317, 318, 319, 320, 321, 322, 323, 324, 325, 326, 327, 328, 329, 330, 331, 332, 333, 334, 335, 336, 337, 338, 339, 340, 341, 342, 343, 344, 345, 346, 347, 348, 349, 350, 351, 352, 353, 354, 355, 356, 357, 358, 359, 360, 361, 362, 363, 364, 365, 366, 367, 368, 369, 370, 371, 372, 373, 374, 375, 376, 377, 378, 379, 380, 381, 382, 383, 384, 385, 386, 387, 388, 389, 390, 391, 392, 393, 394, 395, 396, 397, 398, 399, 400, 401, 402, 403, 404, 405, 406, 407, 408, 409, 410, 411, 412, 413, 414, 415, 416, 417, 418, 419, 420, 421, 422, 423, 424, 425, 426, 427, 428, 429, 430, 431, 432, 433, 434, 435, 436, 437, 438, 439, 440, 441, 442, 443, 444, 445, 446, 447, 448, 449, 450, 451, 452, 453, 454, 455, 456, 457, 458, 459, 460, 461, 462, 463, 464, 465, 466, 467, 468, 469, 470, 471, 472, 473, 474, 475, 476, 477, 478, 479, 480, 481, 482, 483, 484, 485, 486, 487, 488, 489, 490, 491, 492, 493, 494, 495, 496, 497, 498, 499, 500, 501, 502, 503, 504, 505, 506, 507, 508, 509, 510, 511, 512, 513, 514, 515, 516, 517, 518, 519, 520, 521, 522, 523, 524, 525, 526, 527, 528, 529, 530, 531, 532, 533, 534, 535, 536, 537, 538, 539, 540, 541, 542, 543, 544, 548, 549, 550, 551, 553, 554, 555, 556, 558, 559, 577, 582, 583, 584, 585, 586, 587], [0.0586, 0.07977, 1.0, 1.0, 0.0, 0.0, 0.0, 0.0, 0.0, 0.06051, 0.06112, 0.03975, 0.002036, 1.0, 1.0, 1.0, 1.0, 0.0, 0.0, 0.0, 0.0, 0.0, 1.0, 1.0, 1.0, 1.0, 1.0, 1.0, 1.0, 1.0, 1.0, 1.0, 0.9456, 1.0, 1.0, 1.0, 0.3283, 1.0, 1.0, 1.0, 1.0, 1.0, 1.0, 1.0, 1.0, 1.0, 1.0, 1.0, 1.0, 1.0, 0.7841, 0.2912, 1.0, 1.0, 1.0, 1.0, 1.0, 1.0, 0.9438, 1.0, 1.0, 1.0, 1.0, 1.0, 1.0, 0.4041, 0.2771, 1.0, 1.0, 1.0, 1.0, 1.0, 1.0, 0.96, 1.0, 1.0, 1.0, 1.0, 1.0, 1.0, 0.06732, 0.285, 1.0, 1.0, 1.0, 1.0, 1.0, 1.0, 0.9648, 1.0, 1.0, 1.0, 1.0, 1.0, 1.0, 0.9824, 0.3132, 1.0, 1.0, 1.0, 1.0, 1.0, 1.0, 0.9621, 0.9999, 1.0, 1.0, 1.0, 1.0, 0.9995, 0.9689, 0.007071, 1.0, 1.0, 1.0, 1.0, 1.0, 1.0, 0.9837, 0.9999, 1.0, 1.0, 1.0, 1.0, 0.9989, 0.9445, 0.7434, 1.0, 1.0, 1.0, 1.0, 1.0, 1.0, 0.9994, 1.0, 1.0, 1.0, 1.0, 1.0, 0.9973, 0.9031, 0.6973, 1.0, 1.0, 1.0, 1.0, 1.0, 1.0, 1.0, 1.0, 1.0, 1.0, 1.0, 1.0, 0.9926, 0.8473, 0.6557, 1.0, 1.0, 1.0, 1.0, 1.0, 1.0, 1.0, 1.0, 1.0, 1.0, 1.0, 1.0, 0.9846, 0.7968, 0.6245, 1.0, 1.0, 1.0, 1.0, 1.0, 1.0, 1.0, 1.0, 1.0, 1.0, 1.0, 1.0, 0.9819, 0.7743, 0.607, 1.0, 1.0, 1.0, 1.0, 1.0, 1.0, 1.0, 1.0, 1.0, 1.0, 1.0, 1.0, 0.9862, 0.7847, 0.04784, 1.0, 1.0, 1.0, 1.0, 1.0, 1.0, 1.0, 1.0, 1.0, 1.0, 1.0, 1.0, 0.9905, 0.8141, 0.08517, 1.0, 1.0, 1.0, 1.0, 1.0, 1.0, 1.0, 1.0, 1.0, 1.0, 1.0, 1.0, 0.9926, 0.849, 0.13, 1.0, 1.0, 1.0, 1.0, 1.0, 1.0, 1.0, 1.0, 1.0, 1.0, 1.0, 1.0, 0.9933, 0.8821, 0.1793, 1.0, 1.0, 1.0, 1.0, 1.0, 1.0, 1.0, 1.0, 0.9986, 0.999, 0.9998, 0.9997, 0.9936, 0.9114, 0.2282, 1.0, 1.0, 1.0, 1.0, 1.0, 1.0, 1.0, 1.0, 0.998, 0.9679, 0.9964, 0.9989, 0.9946, 0.9371, 0.7008, 0.1556, 1.0, 1.0, 1.0, 1.0, 1.0, 1.0, 1.0, 1.0, 1.0, 1.0, 1.0, 0.9986, 0.9443, 0.9649, 0.6235, 1.0, 1.0, 1.0, 1.0, 1.0, 1.0, 1.0, 1.0, 1.0, 0.9998, 0.9943, 0.9828, 0.9582, 0.8371, 0.6455, 1.0, 1.0, 1.0, 1.0, 1.0, 1.0, 1.0, 1.0, 1.0, 0.9998, 0.9956, 0.98, 0.9725, 0.9827, 0.763, 1.0, 1.0, 1.0, 1.0, 1.0, 1.0, 1.0, 1.0, 1.0, 1.0, 0.9985, 0.9876, 0.9785, 0.99, 0.7493, 1.0, 1.0, 1.0, 1.0, 1.0, 1.0, 1.0, 1.0, 1.0, 1.0, 0.9998, 0.9969, 0.9896, 0.9913, 0.6183, 1.0, 1.0, 1.0, 1.0, 1.0, 1.0, 1.0, 0.9999, 1.0, 1.0, 1.0, 0.9998, 0.9964, 0.9935, 0.1941, 1.0, 1.0, 1.0, 1.0, 1.0, 1.0, 1.0, 0.9889, 1.0, 1.0, 1.0, 1.0, 0.9988, 0.9953, 0.1372, 1.0, 1.0, 1.0, 1.0, 1.0, 1.0, 1.0, 0.9998, 1.0, 1.0, 1.0, 1.0, 0.9995, 0.9967, 0.08564, 1.0, 1.0, 1.0, 1.0, 1.0, 1.0, 1.0, 1.0, 1.0, 1.0, 1.0, 1.0, 0.9997, 0.9977, 0.04435, 1.0, 1.0, 1.0, 1.0, 1.0, 1.0, 1.0, 1.0, 1.0, 1.0, 1.0, 1.0, 0.9997, 0.9983, 0.01737, 1.0, 1.0, 1.0, 1.0, 1.0, 1.0, 1.0, 1.0, 1.0, 1.0, 1.0, 1.0, 0.9997, 0.9988, 0.004415, 1.0, 1.0, 1.0, 1.0, 1.0, 1.0, 1.0, 1.0, 1.0, 1.0, 1.0, 0.9999, 1.0, 1.0, 0.05824, 1.0, 1.0, 1.0, 1.0, 1.0, 1.0, 1.0, 1.0, 1.0, 1.0, 0.9999, 0.9995, 1.0, 0.1477, 0.0283, 1.0, 1.0, 1.0, 1.0, 1.0, 1.0, 1.0, 1.0, 1.0, 0.9946, 0.9991, 1.0, 1.0, 1.0, 0.3553, 0.1496, 1.0, 1.0, 1.0, 1.0, 1.0, 1.0, 1.0, 1.0, 1.0, 1.0, 1.0, 1.0, 1.0, 0.7438, 0.105, 0.0, 0.0, 0.0, 0.0, 0.0, 0.0, 0.0, 0.0, 0.0, 0.0, 0.0, 0.0, 0.5306, 0.5293, 0.5303, 0.5399, 0.5293, 0.5937]): _vg.add([_i], _w, 'REPLACE')
_vg = ob_cube.vertex_groups.new(name='Bone.001_L')
for _i, _w in zip([0, 1, 3, 5, 6, 7, 20, 21, 22, 23, 24, 25, 26, 27, 33, 34, 36, 40, 41, 177, 178, 179, 180, 181, 192, 193, 194, 195, 196, 207, 208, 209, 210, 211, 222, 223, 224, 225, 226, 237, 238, 239, 240, 252, 253, 254, 255, 267, 268, 269, 270, 282, 283, 284, 285, 297, 298, 299, 300, 312, 313, 314, 315, 328, 329, 330, 331, 343, 344, 345, 346, 358, 359, 360, 361, 373, 374, 375, 376, 388, 389, 390, 391, 403, 404, 405, 406, 418, 419, 420, 421, 552, 553, 554, 555, 556, 557, 558, 559, 576, 577, 578, 579, 582, 583, 584, 585, 587], [0.7864, 0.802, 0.0, 0.0, 0.7141, 0.6927, 0.02583, 0.0268, 0.01855, 0.01969, 0.0, 0.0, 0.1009, 0.09947, 0.0, 0.0, 0.01107, 0.09857, 0.04197, 0.0, 0.0, 0.0, 0.0, 0.0, 0.0, 0.0, 0.0, 0.0, 0.0, 0.0, 0.0, 0.0, 0.0, 0.0, 0.0, 0.0, 0.0, 0.0, 0.0, 0.0, 0.0, 0.0, 0.0, 0.0, 0.0, 0.0, 0.0, 0.0, 0.0, 0.0, 0.0, 0.0, 0.0, 0.0, 0.0, 0.0, 0.0, 0.0, 0.0, 0.0, 0.0, 0.0, 0.0, 0.0, 0.0, 0.0, 0.0, 0.0, 0.0, 0.0, 0.0, 0.0, 0.0, 0.0, 0.0, 0.0, 0.0, 0.0, 0.0, 0.0, 0.0, 0.0, 0.0, 0.0, 0.0, 0.0, 0.0, 0.0, 0.0, 0.0, 0.0, 0.01291, 0.009276, 0.0134, 0.009846, 0.4144, 0.4037, 0.4061, 0.3937, 0.04145, 0.0, 0.04929, 0.04037, 0.05527, 0.06175, 0.0, 0.1263, 0.0]): _vg.add([_i], _w, 'REPLACE')
_vg = ob_cube.vertex_groups.new(name='Bone.001_L.001')
for _i, _w in zip([0, 1, 6, 7, 8, 9, 10, 11, 20, 21, 22, 23, 24, 26, 42, 43, 44, 45, 54, 55, 56, 59, 211, 224, 225, 226, 239, 240, 254, 255, 269, 270, 284, 285, 294, 295, 296, 300, 309, 310, 311, 315, 331, 345, 346, 544, 545, 546, 548, 549, 550, 551, 552, 553, 554, 555, 556, 557, 558, 559, 560, 562, 563, 576, 577, 583, 584, 585], [0.0, 0.0, 0.0, 0.0, 0.9831, 0.9943, 0.9831, 0.9941, 0.7543, 0.8636, 0.758, 0.7579, 0.0, 0.0, 0.0, 0.0, 0.0, 0.0, 0.0, 0.0, 0.0, 0.0, 0.0, 0.0, 0.0, 0.0, 0.0, 0.0, 0.0, 0.0, 0.0, 0.0, 0.0, 0.0, 0.0, 0.0, 0.0, 0.0, 0.0, 0.0, 0.0, 0.0, 0.0, 0.0, 0.0, 0.0, 0.0, 0.0, 0.0, 0.0, 0.0, 0.0, 0.9687, 0.9759, 0.9686, 0.976, 0.05874, 0.0, 0.1023, 0.1115, 0.0, 0.0, 0.0, 0.0, 0.02414, 0.0, 0.0, 0.0]): _vg.add([_i], _w, 'REPLACE')
_vg = ob_cube.vertex_groups.new(name='Bone.001_R')
for _i, _w in zip([5, 6, 7, 10, 20, 21, 22, 23, 24, 26, 27, 28, 29, 31, 33, 34, 36, 38, 39, 40, 41, 54, 55, 56, 57, 58, 59, 61, 72, 73, 74, 75, 87, 88, 89, 90, 103, 104, 105, 118, 119, 120, 133, 134, 135, 148, 149, 150, 163, 164, 165, 166, 178, 179, 180, 181, 193, 194, 195, 196, 209, 210, 211, 224, 463, 464, 478, 479, 480, 481, 493, 494, 495, 496, 508, 509, 510, 511, 524, 525, 526, 527, 539, 540, 541, 542, 544, 545, 546, 547, 548, 549, 550, 551, 552, 554, 555, 556, 557, 558, 559, 576, 578, 579, 580, 581, 582, 584, 585, 586, 587], [0.0, 0.0, 0.0, 0.0, 0.0, 0.0, 0.0, 0.0, 0.0, 0.1009, 0.09947, 0.7854, 0.802, 0.0, 0.0, 0.0, 0.01107, 0.5689, 0.5876, 0.09857, 0.0, 0.02583, 0.0268, 0.01855, 0.01969, 0.0, 0.0, 0.0, 0.0, 0.0, 0.0, 0.0, 0.0, 0.0, 0.0, 0.0, 0.0, 0.0, 0.0, 0.0, 0.0, 0.0, 0.0, 0.0, 0.0, 0.0, 0.0, 0.0, 0.0, 0.0, 0.0, 0.0, 0.0, 0.0, 0.0, 0.0, 0.0, 0.0, 0.0, 0.0, 0.0, 0.0, 0.0, 0.0, 0.0, 0.0, 0.0, 0.0, 0.0, 0.0, 0.0, 0.0, 0.0, 0.0, 0.0, 0.0, 0.0, 0.0, 0.0, 0.0, 0.0, 0.0, 0.0, 0.0, 0.0, 0.0, 0.01291, 0.009276, 0.0134, 0.009846, 0.4144, 0.4037, 0.4061, 0.3937, 0.0, 0.0, 0.0, 0.0, 0.0, 0.0, 0.0, 0.0, 0.04929, 0.0, 0.2301, 0.2403, 0.05527, 0.0, 0.0, 0.06748, 0.06946]): _vg.add([_i], _w, 'REPLACE')
_vg = ob_cube.vertex_groups.new(name='Bone.001_R.001')
for _i, _w in zip([28, 29, 31, 33, 38, 39, 42, 43, 44, 45, 54, 55, 56, 57, 58, 70, 71, 72, 73, 74, 86, 87, 88, 89, 101, 102, 103, 117, 494, 495, 496, 507, 508, 509, 510, 511, 523, 524, 525, 526, 527, 537, 538, 539, 540, 541, 544, 545, 546, 547, 548, 549, 550, 551, 578, 580, 581, 586, 587], [0.0, 0.0, 0.0, 0.0, 0.0, 0.0, 0.9831, 0.9943, 0.9831, 0.9941, 0.2199, 0.5755, 0.8684, 0.5867, 0.0, 0.0, 0.0, 0.0, 0.0, 0.0, 0.0, 0.0, 0.0, 0.0, 0.0, 0.0, 0.0, 0.0, 0.0, 0.0, 0.0, 0.0, 0.0, 0.0, 0.0, 0.0, 0.0, 0.0, 0.0, 0.0, 0.0, 0.0, 0.0, 0.0, 0.0, 0.0, 0.7721, 0.9761, 0.9686, 0.976, 0.0, 0.0, 0.0, 0.1057, 0.0, 0.0, 0.0, 0.0, 0.0]): _vg.add([_i], _w, 'REPLACE')
_vg = ob_cube.vertex_groups.new(name='Bone_L')
for _i, _w in zip([2, 4, 14, 15, 16, 17, 18, 19, 24, 25, 35, 37, 59, 60, 560, 561, 562, 563, 564, 565, 566, 567, 568, 570, 576, 577, 578, 581], [0.8018, 0.7621, 0.02157, 0.05208, 0.8147, 0.8333, 0.1578, 0.1387, 0.0, 0.0, 0.07007, 0.05218, 0.0, 0.0, 0.4334, 0.07891, 0.4274, 0.06936, 0.4427, 0.4703, 0.4424, 0.46, 0.02609, 0.03503, 0.03745, 0.03908, 0.0, 0.0]): _vg.add([_i], _w, 'REPLACE')
_vg = ob_cube.vertex_groups.new(name='Bone_L.001')
for _i, _w in zip([2, 4, 12, 13, 14, 15, 16, 17, 18, 19, 24, 32, 35, 47, 49, 50, 51, 52, 53, 58, 61, 560, 561, 562, 563, 564, 565, 566, 567, 568, 569, 570, 571, 572, 573, 574, 575], [0.0, 0.0, 0.5872, 0.7422, 0.8578, 0.946, 0.03884, 0.0, 0.6351, 0.2881, 0.0, 0.0, 0.0, 0.0, 0.0, 0.0, 0.0, 0.0, 0.0, 0.0, 0.0, 0.3866, 0.7222, 0.3526, 0.33, 0.0, 0.0, 0.0, 0.03746, 0.0, 0.0, 0.0, 0.0, 0.0, 0.0, 0.0, 0.0]): _vg.add([_i], _w, 'REPLACE')
_vg = ob_cube.vertex_groups.new(name='Bone_R')
for _i, _w in zip([2, 25, 30, 32, 35, 37, 48, 49, 50, 51, 52, 53, 58, 59, 60, 564, 565, 566, 567, 568, 569, 570, 571, 572, 573, 574, 575, 578, 580, 581], [0.0, 0.0, 0.8018, 0.7621, 0.07007, 0.05218, 0.02157, 0.05208, 0.8147, 0.8333, 0.1578, 0.1387, 0.0, 0.0, 0.0, 0.02068, 0.0, 0.03503, 0.0, 0.4427, 0.4703, 0.4424, 0.46, 0.4334, 0.07891, 0.4274, 0.06936, 0.0, 0.04525, 0.04632]): _vg.add([_i], _w, 'REPLACE')
_vg = ob_cube.vertex_groups.new(name='Bone_R.001')
for _i, _w in zip([17, 19, 32, 37, 46, 47, 48, 49, 50, 51, 52, 53, 560, 562, 563, 568, 569, 570, 571, 572, 573, 574, 575], [0.0, 0.0, 0.02843, 0.0, 0.9874, 1.005, 0.9631, 0.946, 0.1439, 0.1421, 0.8465, 0.8551, 0.0, 0.0, 0.0, 0.0477, 0.4276, 0.0, 0.4375, 0.5491, 0.926, 0.5526, 0.9212]): _vg.add([_i], _w, 'REPLACE')
_m = ob_cube.modifiers.new('Armature', 'ARMATURE')
_m.object = ob_armature
ob_lamp.location = (4.076, 1.005, 5.904)
ob_lamp.rotation_euler = (0.6503, 0.05522, 1.866)
ob_lamp.lock_rotations_4d = False
ob_lamp.empty_display_type = 'ARROWS'
ob_lamp.color = (0.0, 0.0, 0.0, 0.0)
ob_lamp.lineart.crease_threshold = 0.0
ob_camera.location = (7.481, -6.508, 5.344)
ob_camera.rotation_euler = (1.109, 0.01082, 0.8149)
ob_camera.lock_rotations_4d = False
ob_camera.empty_display_type = 'ARROWS'
ob_camera.color = (0.0, 0.0, 0.0, 0.0)
ob_camera.display_type = 'WIRE'
ob_camera.lineart.crease_threshold = 0.0

# ---- collection membership
col_collection_1.objects.link(ob_armature)
col_collection_1.objects.link(ob_cube)
col_collection_1.objects.link(ob_lamp)
col_collection_1.objects.link(ob_camera)

# ---- scene / render settings (as saved in the file)
scene.camera = ob_camera
scene.frame_start = 1; scene.frame_end = 30; scene.frame_set(10)
scene.render.engine = 'BLENDER_EEVEE_NEXT'
scene.render.resolution_percentage = 50
scene.render.dither_intensity = 0.0
scene.cycles.use_denoising = False
scene.cycles.samples = 10
scene.cycles.sampling_pattern = 'TABULATED_SOBOL'
scene.cycles.light_sampling_threshold = 0.0
scene.cycles.use_adaptive_sampling = False
scene.cycles.use_light_tree = False
scene.cycles.blur_glossy = 0.0
scene.cycles.pixel_filter_type = 'GAUSSIAN'
scene.cycles.sample_clamp_indirect = 0.0
scene.view_settings.view_transform = 'Standard'
bpy.context.view_layer.update()
